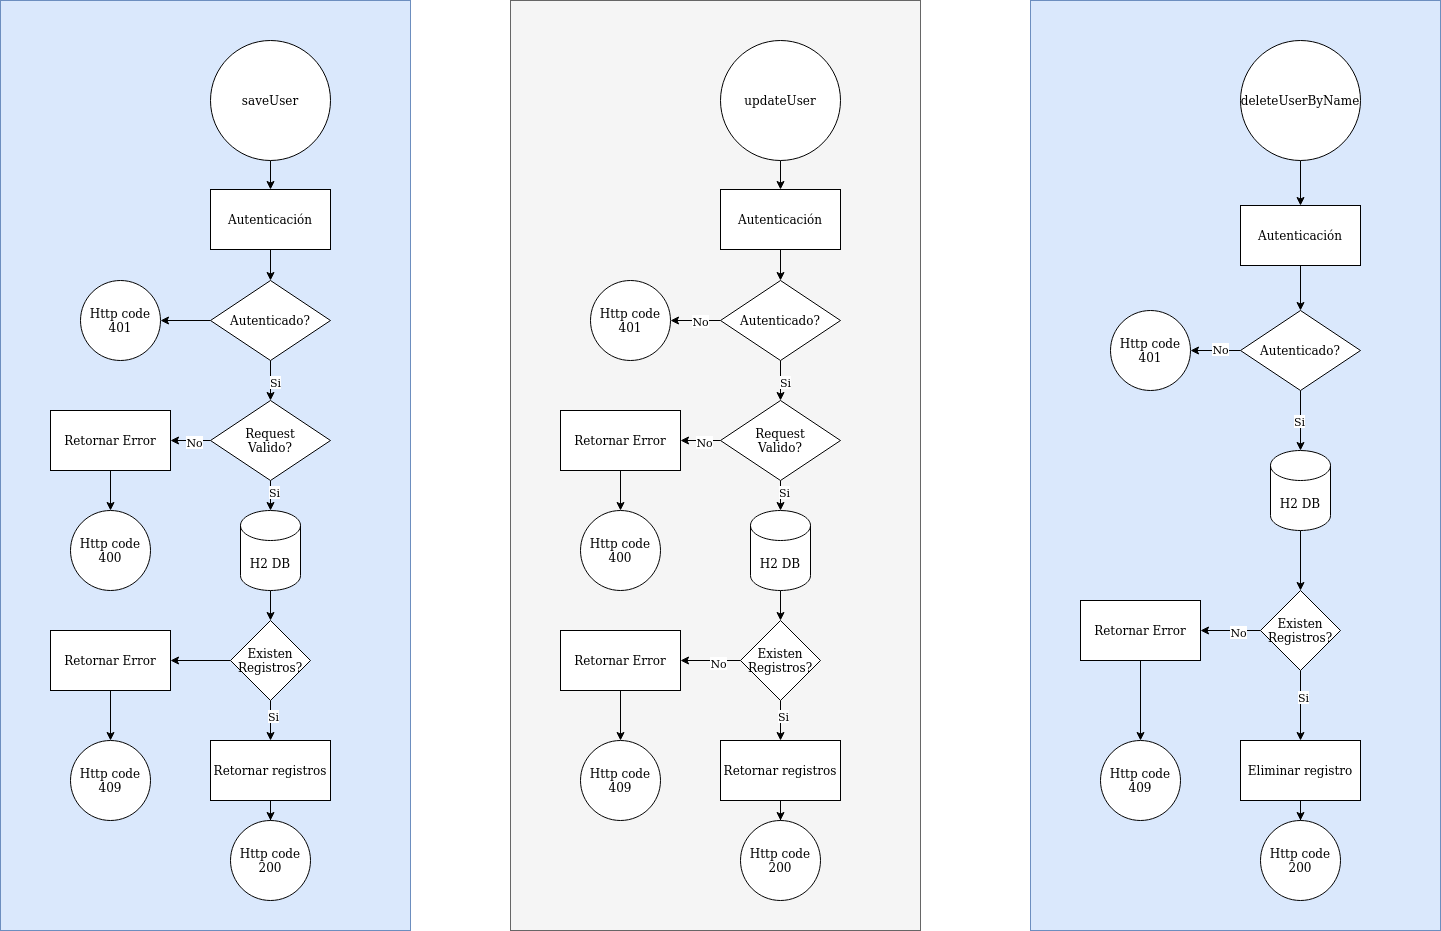

The diagram above was exported from draw.io. Its source (the exported page's mxGraphModel, read from the mxfile embedded in the PNG):
<mxGraphModel dx="2261" dy="1878" grid="1" gridSize="10" guides="1" tooltips="1" connect="1" arrows="1" fold="1" page="1" pageScale="1" pageWidth="827" pageHeight="1169" math="0" shadow="0">
  <root>
    <mxCell id="0" />
    <mxCell id="1" parent="0" />
    <mxCell id="uA0DEbOjQ4VVBnOFX3sc-106" value="" style="rounded=0;whiteSpace=wrap;html=1;fillColor=#dae8fc;strokeColor=#6c8ebf;" parent="1" vertex="1">
      <mxGeometry x="-230" y="-30" width="410" height="930" as="geometry" />
    </mxCell>
    <mxCell id="uA0DEbOjQ4VVBnOFX3sc-107" value="" style="edgeStyle=orthogonalEdgeStyle;rounded=0;orthogonalLoop=1;jettySize=auto;html=1;" parent="1" source="uA0DEbOjQ4VVBnOFX3sc-108" target="uA0DEbOjQ4VVBnOFX3sc-110" edge="1">
      <mxGeometry relative="1" as="geometry" />
    </mxCell>
    <mxCell id="uA0DEbOjQ4VVBnOFX3sc-108" value="saveUser" style="ellipse;whiteSpace=wrap;html=1;aspect=fixed;" parent="1" vertex="1">
      <mxGeometry x="-20" y="10" width="120" height="120" as="geometry" />
    </mxCell>
    <mxCell id="uA0DEbOjQ4VVBnOFX3sc-109" value="" style="edgeStyle=orthogonalEdgeStyle;rounded=0;orthogonalLoop=1;jettySize=auto;html=1;" parent="1" source="uA0DEbOjQ4VVBnOFX3sc-110" target="uA0DEbOjQ4VVBnOFX3sc-116" edge="1">
      <mxGeometry relative="1" as="geometry" />
    </mxCell>
    <mxCell id="uA0DEbOjQ4VVBnOFX3sc-110" value="&lt;div&gt;Autenticación&lt;/div&gt;" style="whiteSpace=wrap;html=1;" parent="1" vertex="1">
      <mxGeometry x="-20" y="159" width="120" height="60" as="geometry" />
    </mxCell>
    <mxCell id="uA0DEbOjQ4VVBnOFX3sc-111" value="" style="edgeStyle=orthogonalEdgeStyle;rounded=0;orthogonalLoop=1;jettySize=auto;html=1;" parent="1" source="uA0DEbOjQ4VVBnOFX3sc-112" target="uA0DEbOjQ4VVBnOFX3sc-120" edge="1">
      <mxGeometry relative="1" as="geometry" />
    </mxCell>
    <mxCell id="uA0DEbOjQ4VVBnOFX3sc-112" value="H2 DB" style="shape=cylinder3;whiteSpace=wrap;html=1;boundedLbl=1;backgroundOutline=1;size=15;" parent="1" vertex="1">
      <mxGeometry x="10" y="480" width="60" height="80" as="geometry" />
    </mxCell>
    <mxCell id="uA0DEbOjQ4VVBnOFX3sc-113" value="" style="edgeStyle=orthogonalEdgeStyle;rounded=0;orthogonalLoop=1;jettySize=auto;html=1;" parent="1" source="uA0DEbOjQ4VVBnOFX3sc-116" target="uA0DEbOjQ4VVBnOFX3sc-127" edge="1">
      <mxGeometry relative="1" as="geometry" />
    </mxCell>
    <mxCell id="uA0DEbOjQ4VVBnOFX3sc-114" style="edgeStyle=orthogonalEdgeStyle;rounded=0;orthogonalLoop=1;jettySize=auto;html=1;entryX=0.5;entryY=0;entryDx=0;entryDy=0;" parent="1" source="uA0DEbOjQ4VVBnOFX3sc-116" target="uA0DEbOjQ4VVBnOFX3sc-132" edge="1">
      <mxGeometry relative="1" as="geometry" />
    </mxCell>
    <mxCell id="uA0DEbOjQ4VVBnOFX3sc-115" value="Si" style="edgeLabel;html=1;align=center;verticalAlign=middle;resizable=0;points=[];" parent="uA0DEbOjQ4VVBnOFX3sc-114" connectable="0" vertex="1">
      <mxGeometry x="0.05" y="4" relative="1" as="geometry">
        <mxPoint as="offset" />
      </mxGeometry>
    </mxCell>
    <mxCell id="uA0DEbOjQ4VVBnOFX3sc-116" value="Autenticado?" style="rhombus;whiteSpace=wrap;html=1;" parent="1" vertex="1">
      <mxGeometry x="-20" y="250" width="120" height="80" as="geometry" />
    </mxCell>
    <mxCell id="uA0DEbOjQ4VVBnOFX3sc-117" value="" style="edgeStyle=orthogonalEdgeStyle;rounded=0;orthogonalLoop=1;jettySize=auto;html=1;" parent="1" source="uA0DEbOjQ4VVBnOFX3sc-120" target="uA0DEbOjQ4VVBnOFX3sc-122" edge="1">
      <mxGeometry relative="1" as="geometry" />
    </mxCell>
    <mxCell id="uA0DEbOjQ4VVBnOFX3sc-118" value="Si" style="edgeLabel;html=1;align=center;verticalAlign=middle;resizable=0;points=[];" parent="uA0DEbOjQ4VVBnOFX3sc-117" connectable="0" vertex="1">
      <mxGeometry x="-0.2444" y="2" relative="1" as="geometry">
        <mxPoint as="offset" />
      </mxGeometry>
    </mxCell>
    <mxCell id="uA0DEbOjQ4VVBnOFX3sc-119" value="" style="edgeStyle=orthogonalEdgeStyle;rounded=0;orthogonalLoop=1;jettySize=auto;html=1;" parent="1" source="uA0DEbOjQ4VVBnOFX3sc-120" target="uA0DEbOjQ4VVBnOFX3sc-125" edge="1">
      <mxGeometry relative="1" as="geometry" />
    </mxCell>
    <mxCell id="uA0DEbOjQ4VVBnOFX3sc-120" value="Existen Registros?" style="rhombus;whiteSpace=wrap;html=1;" parent="1" vertex="1">
      <mxGeometry y="590" width="80" height="80" as="geometry" />
    </mxCell>
    <mxCell id="uA0DEbOjQ4VVBnOFX3sc-121" value="" style="edgeStyle=orthogonalEdgeStyle;rounded=0;orthogonalLoop=1;jettySize=auto;html=1;" parent="1" source="uA0DEbOjQ4VVBnOFX3sc-122" target="uA0DEbOjQ4VVBnOFX3sc-123" edge="1">
      <mxGeometry relative="1" as="geometry" />
    </mxCell>
    <mxCell id="uA0DEbOjQ4VVBnOFX3sc-122" value="&lt;div&gt;Retornar registros&lt;br&gt;&lt;/div&gt;" style="whiteSpace=wrap;html=1;" parent="1" vertex="1">
      <mxGeometry x="-20" y="710" width="120" height="60" as="geometry" />
    </mxCell>
    <mxCell id="uA0DEbOjQ4VVBnOFX3sc-123" value="Http code 200" style="ellipse;whiteSpace=wrap;html=1;" parent="1" vertex="1">
      <mxGeometry y="790" width="80" height="80" as="geometry" />
    </mxCell>
    <mxCell id="uA0DEbOjQ4VVBnOFX3sc-124" value="" style="edgeStyle=orthogonalEdgeStyle;rounded=0;orthogonalLoop=1;jettySize=auto;html=1;" parent="1" source="uA0DEbOjQ4VVBnOFX3sc-125" target="uA0DEbOjQ4VVBnOFX3sc-126" edge="1">
      <mxGeometry relative="1" as="geometry" />
    </mxCell>
    <mxCell id="uA0DEbOjQ4VVBnOFX3sc-125" value="Retornar Error" style="whiteSpace=wrap;html=1;" parent="1" vertex="1">
      <mxGeometry x="-180" y="600" width="120" height="60" as="geometry" />
    </mxCell>
    <mxCell id="uA0DEbOjQ4VVBnOFX3sc-126" value="&lt;div&gt;Http code&lt;/div&gt;&lt;div&gt;409&lt;br&gt;&lt;/div&gt;" style="ellipse;whiteSpace=wrap;html=1;" parent="1" vertex="1">
      <mxGeometry x="-160" y="710" width="80" height="80" as="geometry" />
    </mxCell>
    <mxCell id="uA0DEbOjQ4VVBnOFX3sc-127" value="&lt;div&gt;Http code&lt;/div&gt;&lt;div&gt;401&lt;br&gt;&lt;/div&gt;" style="ellipse;whiteSpace=wrap;html=1;" parent="1" vertex="1">
      <mxGeometry x="-150" y="250" width="80" height="80" as="geometry" />
    </mxCell>
    <mxCell id="uA0DEbOjQ4VVBnOFX3sc-128" style="edgeStyle=orthogonalEdgeStyle;rounded=0;orthogonalLoop=1;jettySize=auto;html=1;entryX=0.5;entryY=0;entryDx=0;entryDy=0;entryPerimeter=0;" parent="1" source="uA0DEbOjQ4VVBnOFX3sc-132" target="uA0DEbOjQ4VVBnOFX3sc-112" edge="1">
      <mxGeometry relative="1" as="geometry" />
    </mxCell>
    <mxCell id="uA0DEbOjQ4VVBnOFX3sc-129" value="Si" style="edgeLabel;html=1;align=center;verticalAlign=middle;resizable=0;points=[];" parent="uA0DEbOjQ4VVBnOFX3sc-128" connectable="0" vertex="1">
      <mxGeometry x="0.24" y="3" relative="1" as="geometry">
        <mxPoint as="offset" />
      </mxGeometry>
    </mxCell>
    <mxCell id="uA0DEbOjQ4VVBnOFX3sc-130" value="" style="edgeStyle=orthogonalEdgeStyle;rounded=0;orthogonalLoop=1;jettySize=auto;html=1;" parent="1" source="uA0DEbOjQ4VVBnOFX3sc-132" target="uA0DEbOjQ4VVBnOFX3sc-134" edge="1">
      <mxGeometry relative="1" as="geometry" />
    </mxCell>
    <mxCell id="uA0DEbOjQ4VVBnOFX3sc-131" value="No" style="edgeLabel;html=1;align=center;verticalAlign=middle;resizable=0;points=[];" parent="uA0DEbOjQ4VVBnOFX3sc-130" connectable="0" vertex="1">
      <mxGeometry x="-0.15" y="1" relative="1" as="geometry">
        <mxPoint as="offset" />
      </mxGeometry>
    </mxCell>
    <mxCell id="uA0DEbOjQ4VVBnOFX3sc-132" value="&lt;div&gt;Request&lt;/div&gt;&lt;div&gt;Valido?&lt;br&gt;&lt;/div&gt;" style="rhombus;whiteSpace=wrap;html=1;" parent="1" vertex="1">
      <mxGeometry x="-20" y="370" width="120" height="80" as="geometry" />
    </mxCell>
    <mxCell id="uA0DEbOjQ4VVBnOFX3sc-133" value="" style="edgeStyle=orthogonalEdgeStyle;rounded=0;orthogonalLoop=1;jettySize=auto;html=1;" parent="1" source="uA0DEbOjQ4VVBnOFX3sc-134" target="uA0DEbOjQ4VVBnOFX3sc-135" edge="1">
      <mxGeometry relative="1" as="geometry" />
    </mxCell>
    <mxCell id="uA0DEbOjQ4VVBnOFX3sc-134" value="Retornar Error" style="whiteSpace=wrap;html=1;" parent="1" vertex="1">
      <mxGeometry x="-180" y="380" width="120" height="60" as="geometry" />
    </mxCell>
    <mxCell id="uA0DEbOjQ4VVBnOFX3sc-135" value="&lt;div&gt;Http code&lt;/div&gt;&lt;div&gt;400&lt;br&gt;&lt;/div&gt;" style="ellipse;whiteSpace=wrap;html=1;" parent="1" vertex="1">
      <mxGeometry x="-160" y="480" width="80" height="80" as="geometry" />
    </mxCell>
    <mxCell id="7OyknplPp5yb88ta6D9X-1" value="" style="rounded=0;whiteSpace=wrap;html=1;fillColor=#f5f5f5;strokeColor=#666666;fontColor=#333333;" vertex="1" parent="1">
      <mxGeometry x="280" y="-30" width="410" height="930" as="geometry" />
    </mxCell>
    <mxCell id="7OyknplPp5yb88ta6D9X-2" value="" style="edgeStyle=orthogonalEdgeStyle;rounded=0;orthogonalLoop=1;jettySize=auto;html=1;" edge="1" parent="1" source="7OyknplPp5yb88ta6D9X-3" target="7OyknplPp5yb88ta6D9X-5">
      <mxGeometry relative="1" as="geometry" />
    </mxCell>
    <mxCell id="7OyknplPp5yb88ta6D9X-3" value="updateUser" style="ellipse;whiteSpace=wrap;html=1;aspect=fixed;" vertex="1" parent="1">
      <mxGeometry x="490" y="10" width="120" height="120" as="geometry" />
    </mxCell>
    <mxCell id="7OyknplPp5yb88ta6D9X-4" value="" style="edgeStyle=orthogonalEdgeStyle;rounded=0;orthogonalLoop=1;jettySize=auto;html=1;" edge="1" parent="1" source="7OyknplPp5yb88ta6D9X-5" target="7OyknplPp5yb88ta6D9X-11">
      <mxGeometry relative="1" as="geometry" />
    </mxCell>
    <mxCell id="7OyknplPp5yb88ta6D9X-5" value="&lt;div&gt;Autenticación&lt;/div&gt;" style="whiteSpace=wrap;html=1;" vertex="1" parent="1">
      <mxGeometry x="490" y="159" width="120" height="60" as="geometry" />
    </mxCell>
    <mxCell id="7OyknplPp5yb88ta6D9X-6" value="" style="edgeStyle=orthogonalEdgeStyle;rounded=0;orthogonalLoop=1;jettySize=auto;html=1;" edge="1" parent="1" source="7OyknplPp5yb88ta6D9X-7" target="7OyknplPp5yb88ta6D9X-15">
      <mxGeometry relative="1" as="geometry" />
    </mxCell>
    <mxCell id="7OyknplPp5yb88ta6D9X-7" value="H2 DB" style="shape=cylinder3;whiteSpace=wrap;html=1;boundedLbl=1;backgroundOutline=1;size=15;" vertex="1" parent="1">
      <mxGeometry x="520" y="480" width="60" height="80" as="geometry" />
    </mxCell>
    <mxCell id="7OyknplPp5yb88ta6D9X-8" value="" style="edgeStyle=orthogonalEdgeStyle;rounded=0;orthogonalLoop=1;jettySize=auto;html=1;" edge="1" parent="1" source="7OyknplPp5yb88ta6D9X-11" target="7OyknplPp5yb88ta6D9X-22">
      <mxGeometry relative="1" as="geometry" />
    </mxCell>
    <mxCell id="7OyknplPp5yb88ta6D9X-66" value="No" style="edgeLabel;html=1;align=center;verticalAlign=middle;resizable=0;points=[];" vertex="1" connectable="0" parent="7OyknplPp5yb88ta6D9X-8">
      <mxGeometry x="-0.16" relative="1" as="geometry">
        <mxPoint as="offset" />
      </mxGeometry>
    </mxCell>
    <mxCell id="7OyknplPp5yb88ta6D9X-9" style="edgeStyle=orthogonalEdgeStyle;rounded=0;orthogonalLoop=1;jettySize=auto;html=1;entryX=0.5;entryY=0;entryDx=0;entryDy=0;" edge="1" parent="1" source="7OyknplPp5yb88ta6D9X-11" target="7OyknplPp5yb88ta6D9X-27">
      <mxGeometry relative="1" as="geometry" />
    </mxCell>
    <mxCell id="7OyknplPp5yb88ta6D9X-10" value="Si" style="edgeLabel;html=1;align=center;verticalAlign=middle;resizable=0;points=[];" connectable="0" vertex="1" parent="7OyknplPp5yb88ta6D9X-9">
      <mxGeometry x="0.05" y="4" relative="1" as="geometry">
        <mxPoint as="offset" />
      </mxGeometry>
    </mxCell>
    <mxCell id="7OyknplPp5yb88ta6D9X-11" value="Autenticado?" style="rhombus;whiteSpace=wrap;html=1;" vertex="1" parent="1">
      <mxGeometry x="490" y="250" width="120" height="80" as="geometry" />
    </mxCell>
    <mxCell id="7OyknplPp5yb88ta6D9X-12" value="" style="edgeStyle=orthogonalEdgeStyle;rounded=0;orthogonalLoop=1;jettySize=auto;html=1;" edge="1" parent="1" source="7OyknplPp5yb88ta6D9X-15" target="7OyknplPp5yb88ta6D9X-17">
      <mxGeometry relative="1" as="geometry" />
    </mxCell>
    <mxCell id="7OyknplPp5yb88ta6D9X-13" value="Si" style="edgeLabel;html=1;align=center;verticalAlign=middle;resizable=0;points=[];" connectable="0" vertex="1" parent="7OyknplPp5yb88ta6D9X-12">
      <mxGeometry x="-0.2444" y="2" relative="1" as="geometry">
        <mxPoint as="offset" />
      </mxGeometry>
    </mxCell>
    <mxCell id="7OyknplPp5yb88ta6D9X-14" value="" style="edgeStyle=orthogonalEdgeStyle;rounded=0;orthogonalLoop=1;jettySize=auto;html=1;" edge="1" parent="1" source="7OyknplPp5yb88ta6D9X-15" target="7OyknplPp5yb88ta6D9X-20">
      <mxGeometry relative="1" as="geometry" />
    </mxCell>
    <mxCell id="7OyknplPp5yb88ta6D9X-65" value="No" style="edgeLabel;html=1;align=center;verticalAlign=middle;resizable=0;points=[];" vertex="1" connectable="0" parent="7OyknplPp5yb88ta6D9X-14">
      <mxGeometry x="-0.2333" y="2" relative="1" as="geometry">
        <mxPoint as="offset" />
      </mxGeometry>
    </mxCell>
    <mxCell id="7OyknplPp5yb88ta6D9X-15" value="Existen Registros?" style="rhombus;whiteSpace=wrap;html=1;" vertex="1" parent="1">
      <mxGeometry x="510" y="590" width="80" height="80" as="geometry" />
    </mxCell>
    <mxCell id="7OyknplPp5yb88ta6D9X-16" value="" style="edgeStyle=orthogonalEdgeStyle;rounded=0;orthogonalLoop=1;jettySize=auto;html=1;" edge="1" parent="1" source="7OyknplPp5yb88ta6D9X-17" target="7OyknplPp5yb88ta6D9X-18">
      <mxGeometry relative="1" as="geometry" />
    </mxCell>
    <mxCell id="7OyknplPp5yb88ta6D9X-17" value="&lt;div&gt;Retornar registros&lt;br&gt;&lt;/div&gt;" style="whiteSpace=wrap;html=1;" vertex="1" parent="1">
      <mxGeometry x="490" y="710" width="120" height="60" as="geometry" />
    </mxCell>
    <mxCell id="7OyknplPp5yb88ta6D9X-18" value="Http code 200" style="ellipse;whiteSpace=wrap;html=1;" vertex="1" parent="1">
      <mxGeometry x="510" y="790" width="80" height="80" as="geometry" />
    </mxCell>
    <mxCell id="7OyknplPp5yb88ta6D9X-19" value="" style="edgeStyle=orthogonalEdgeStyle;rounded=0;orthogonalLoop=1;jettySize=auto;html=1;" edge="1" parent="1" source="7OyknplPp5yb88ta6D9X-20" target="7OyknplPp5yb88ta6D9X-21">
      <mxGeometry relative="1" as="geometry" />
    </mxCell>
    <mxCell id="7OyknplPp5yb88ta6D9X-20" value="Retornar Error" style="whiteSpace=wrap;html=1;" vertex="1" parent="1">
      <mxGeometry x="330" y="600" width="120" height="60" as="geometry" />
    </mxCell>
    <mxCell id="7OyknplPp5yb88ta6D9X-21" value="&lt;div&gt;Http code&lt;/div&gt;&lt;div&gt;409&lt;br&gt;&lt;/div&gt;" style="ellipse;whiteSpace=wrap;html=1;" vertex="1" parent="1">
      <mxGeometry x="350" y="710" width="80" height="80" as="geometry" />
    </mxCell>
    <mxCell id="7OyknplPp5yb88ta6D9X-22" value="&lt;div&gt;Http code&lt;/div&gt;&lt;div&gt;401&lt;br&gt;&lt;/div&gt;" style="ellipse;whiteSpace=wrap;html=1;" vertex="1" parent="1">
      <mxGeometry x="360" y="250" width="80" height="80" as="geometry" />
    </mxCell>
    <mxCell id="7OyknplPp5yb88ta6D9X-23" style="edgeStyle=orthogonalEdgeStyle;rounded=0;orthogonalLoop=1;jettySize=auto;html=1;entryX=0.5;entryY=0;entryDx=0;entryDy=0;entryPerimeter=0;" edge="1" parent="1" source="7OyknplPp5yb88ta6D9X-27" target="7OyknplPp5yb88ta6D9X-7">
      <mxGeometry relative="1" as="geometry" />
    </mxCell>
    <mxCell id="7OyknplPp5yb88ta6D9X-24" value="Si" style="edgeLabel;html=1;align=center;verticalAlign=middle;resizable=0;points=[];" connectable="0" vertex="1" parent="7OyknplPp5yb88ta6D9X-23">
      <mxGeometry x="0.24" y="3" relative="1" as="geometry">
        <mxPoint as="offset" />
      </mxGeometry>
    </mxCell>
    <mxCell id="7OyknplPp5yb88ta6D9X-25" value="" style="edgeStyle=orthogonalEdgeStyle;rounded=0;orthogonalLoop=1;jettySize=auto;html=1;" edge="1" parent="1" source="7OyknplPp5yb88ta6D9X-27" target="7OyknplPp5yb88ta6D9X-29">
      <mxGeometry relative="1" as="geometry" />
    </mxCell>
    <mxCell id="7OyknplPp5yb88ta6D9X-26" value="No" style="edgeLabel;html=1;align=center;verticalAlign=middle;resizable=0;points=[];" connectable="0" vertex="1" parent="7OyknplPp5yb88ta6D9X-25">
      <mxGeometry x="-0.15" y="1" relative="1" as="geometry">
        <mxPoint as="offset" />
      </mxGeometry>
    </mxCell>
    <mxCell id="7OyknplPp5yb88ta6D9X-27" value="&lt;div&gt;Request&lt;/div&gt;&lt;div&gt;Valido?&lt;br&gt;&lt;/div&gt;" style="rhombus;whiteSpace=wrap;html=1;" vertex="1" parent="1">
      <mxGeometry x="490" y="370" width="120" height="80" as="geometry" />
    </mxCell>
    <mxCell id="7OyknplPp5yb88ta6D9X-28" value="" style="edgeStyle=orthogonalEdgeStyle;rounded=0;orthogonalLoop=1;jettySize=auto;html=1;" edge="1" parent="1" source="7OyknplPp5yb88ta6D9X-29" target="7OyknplPp5yb88ta6D9X-30">
      <mxGeometry relative="1" as="geometry" />
    </mxCell>
    <mxCell id="7OyknplPp5yb88ta6D9X-29" value="Retornar Error" style="whiteSpace=wrap;html=1;" vertex="1" parent="1">
      <mxGeometry x="330" y="380" width="120" height="60" as="geometry" />
    </mxCell>
    <mxCell id="7OyknplPp5yb88ta6D9X-30" value="&lt;div&gt;Http code&lt;/div&gt;&lt;div&gt;400&lt;br&gt;&lt;/div&gt;" style="ellipse;whiteSpace=wrap;html=1;" vertex="1" parent="1">
      <mxGeometry x="350" y="480" width="80" height="80" as="geometry" />
    </mxCell>
    <mxCell id="7OyknplPp5yb88ta6D9X-31" value="" style="rounded=0;whiteSpace=wrap;html=1;fillColor=#dae8fc;strokeColor=#6c8ebf;" vertex="1" parent="1">
      <mxGeometry x="800" y="-30" width="410" height="930" as="geometry" />
    </mxCell>
    <mxCell id="7OyknplPp5yb88ta6D9X-32" value="" style="edgeStyle=orthogonalEdgeStyle;rounded=0;orthogonalLoop=1;jettySize=auto;html=1;" edge="1" source="7OyknplPp5yb88ta6D9X-33" target="7OyknplPp5yb88ta6D9X-35" parent="1">
      <mxGeometry relative="1" as="geometry" />
    </mxCell>
    <mxCell id="7OyknplPp5yb88ta6D9X-33" value="deleteUserByName" style="ellipse;whiteSpace=wrap;html=1;aspect=fixed;" vertex="1" parent="1">
      <mxGeometry x="1010" y="10" width="120" height="120" as="geometry" />
    </mxCell>
    <mxCell id="7OyknplPp5yb88ta6D9X-34" value="" style="edgeStyle=orthogonalEdgeStyle;rounded=0;orthogonalLoop=1;jettySize=auto;html=1;" edge="1" source="7OyknplPp5yb88ta6D9X-35" target="7OyknplPp5yb88ta6D9X-41" parent="1">
      <mxGeometry relative="1" as="geometry" />
    </mxCell>
    <mxCell id="7OyknplPp5yb88ta6D9X-35" value="&lt;div&gt;Autenticación&lt;/div&gt;" style="whiteSpace=wrap;html=1;" vertex="1" parent="1">
      <mxGeometry x="1010" y="175" width="120" height="60" as="geometry" />
    </mxCell>
    <mxCell id="7OyknplPp5yb88ta6D9X-36" value="" style="edgeStyle=orthogonalEdgeStyle;rounded=0;orthogonalLoop=1;jettySize=auto;html=1;" edge="1" source="7OyknplPp5yb88ta6D9X-37" target="7OyknplPp5yb88ta6D9X-45" parent="1">
      <mxGeometry relative="1" as="geometry" />
    </mxCell>
    <mxCell id="7OyknplPp5yb88ta6D9X-37" value="H2 DB" style="shape=cylinder3;whiteSpace=wrap;html=1;boundedLbl=1;backgroundOutline=1;size=15;" vertex="1" parent="1">
      <mxGeometry x="1040" y="420" width="60" height="80" as="geometry" />
    </mxCell>
    <mxCell id="7OyknplPp5yb88ta6D9X-38" value="" style="edgeStyle=orthogonalEdgeStyle;rounded=0;orthogonalLoop=1;jettySize=auto;html=1;" edge="1" source="7OyknplPp5yb88ta6D9X-41" target="7OyknplPp5yb88ta6D9X-52" parent="1">
      <mxGeometry relative="1" as="geometry" />
    </mxCell>
    <mxCell id="7OyknplPp5yb88ta6D9X-63" value="No" style="edgeLabel;html=1;align=center;verticalAlign=middle;resizable=0;points=[];" vertex="1" connectable="0" parent="7OyknplPp5yb88ta6D9X-38">
      <mxGeometry x="-0.16" y="-2" relative="1" as="geometry">
        <mxPoint as="offset" />
      </mxGeometry>
    </mxCell>
    <mxCell id="7OyknplPp5yb88ta6D9X-61" style="edgeStyle=orthogonalEdgeStyle;rounded=0;orthogonalLoop=1;jettySize=auto;html=1;entryX=0.5;entryY=0;entryDx=0;entryDy=0;entryPerimeter=0;" edge="1" parent="1" source="7OyknplPp5yb88ta6D9X-41" target="7OyknplPp5yb88ta6D9X-37">
      <mxGeometry relative="1" as="geometry" />
    </mxCell>
    <mxCell id="7OyknplPp5yb88ta6D9X-62" value="Si" style="edgeLabel;html=1;align=center;verticalAlign=middle;resizable=0;points=[];" vertex="1" connectable="0" parent="7OyknplPp5yb88ta6D9X-61">
      <mxGeometry y="-2" relative="1" as="geometry">
        <mxPoint as="offset" />
      </mxGeometry>
    </mxCell>
    <mxCell id="7OyknplPp5yb88ta6D9X-41" value="Autenticado?" style="rhombus;whiteSpace=wrap;html=1;" vertex="1" parent="1">
      <mxGeometry x="1010" y="280" width="120" height="80" as="geometry" />
    </mxCell>
    <mxCell id="7OyknplPp5yb88ta6D9X-42" value="" style="edgeStyle=orthogonalEdgeStyle;rounded=0;orthogonalLoop=1;jettySize=auto;html=1;" edge="1" source="7OyknplPp5yb88ta6D9X-45" target="7OyknplPp5yb88ta6D9X-47" parent="1">
      <mxGeometry relative="1" as="geometry" />
    </mxCell>
    <mxCell id="7OyknplPp5yb88ta6D9X-43" value="Si" style="edgeLabel;html=1;align=center;verticalAlign=middle;resizable=0;points=[];" connectable="0" vertex="1" parent="7OyknplPp5yb88ta6D9X-42">
      <mxGeometry x="-0.2444" y="2" relative="1" as="geometry">
        <mxPoint as="offset" />
      </mxGeometry>
    </mxCell>
    <mxCell id="7OyknplPp5yb88ta6D9X-44" value="" style="edgeStyle=orthogonalEdgeStyle;rounded=0;orthogonalLoop=1;jettySize=auto;html=1;" edge="1" source="7OyknplPp5yb88ta6D9X-45" target="7OyknplPp5yb88ta6D9X-50" parent="1">
      <mxGeometry relative="1" as="geometry" />
    </mxCell>
    <mxCell id="7OyknplPp5yb88ta6D9X-64" value="No" style="edgeLabel;html=1;align=center;verticalAlign=middle;resizable=0;points=[];" vertex="1" connectable="0" parent="7OyknplPp5yb88ta6D9X-44">
      <mxGeometry x="-0.2333" y="1" relative="1" as="geometry">
        <mxPoint as="offset" />
      </mxGeometry>
    </mxCell>
    <mxCell id="7OyknplPp5yb88ta6D9X-45" value="Existen Registros?" style="rhombus;whiteSpace=wrap;html=1;" vertex="1" parent="1">
      <mxGeometry x="1030" y="560" width="80" height="80" as="geometry" />
    </mxCell>
    <mxCell id="7OyknplPp5yb88ta6D9X-46" value="" style="edgeStyle=orthogonalEdgeStyle;rounded=0;orthogonalLoop=1;jettySize=auto;html=1;" edge="1" source="7OyknplPp5yb88ta6D9X-47" target="7OyknplPp5yb88ta6D9X-48" parent="1">
      <mxGeometry relative="1" as="geometry" />
    </mxCell>
    <mxCell id="7OyknplPp5yb88ta6D9X-47" value="Eliminar registro" style="whiteSpace=wrap;html=1;" vertex="1" parent="1">
      <mxGeometry x="1010" y="710" width="120" height="60" as="geometry" />
    </mxCell>
    <mxCell id="7OyknplPp5yb88ta6D9X-48" value="Http code 200" style="ellipse;whiteSpace=wrap;html=1;" vertex="1" parent="1">
      <mxGeometry x="1030" y="790" width="80" height="80" as="geometry" />
    </mxCell>
    <mxCell id="7OyknplPp5yb88ta6D9X-49" value="" style="edgeStyle=orthogonalEdgeStyle;rounded=0;orthogonalLoop=1;jettySize=auto;html=1;" edge="1" source="7OyknplPp5yb88ta6D9X-50" target="7OyknplPp5yb88ta6D9X-51" parent="1">
      <mxGeometry relative="1" as="geometry" />
    </mxCell>
    <mxCell id="7OyknplPp5yb88ta6D9X-50" value="Retornar Error" style="whiteSpace=wrap;html=1;" vertex="1" parent="1">
      <mxGeometry x="850" y="570" width="120" height="60" as="geometry" />
    </mxCell>
    <mxCell id="7OyknplPp5yb88ta6D9X-51" value="&lt;div&gt;Http code&lt;/div&gt;&lt;div&gt;409&lt;br&gt;&lt;/div&gt;" style="ellipse;whiteSpace=wrap;html=1;" vertex="1" parent="1">
      <mxGeometry x="870" y="710" width="80" height="80" as="geometry" />
    </mxCell>
    <mxCell id="7OyknplPp5yb88ta6D9X-52" value="&lt;div&gt;Http code&lt;/div&gt;&lt;div&gt;401&lt;br&gt;&lt;/div&gt;" style="ellipse;whiteSpace=wrap;html=1;" vertex="1" parent="1">
      <mxGeometry x="880" y="280" width="80" height="80" as="geometry" />
    </mxCell>
  </root>
</mxGraphModel>